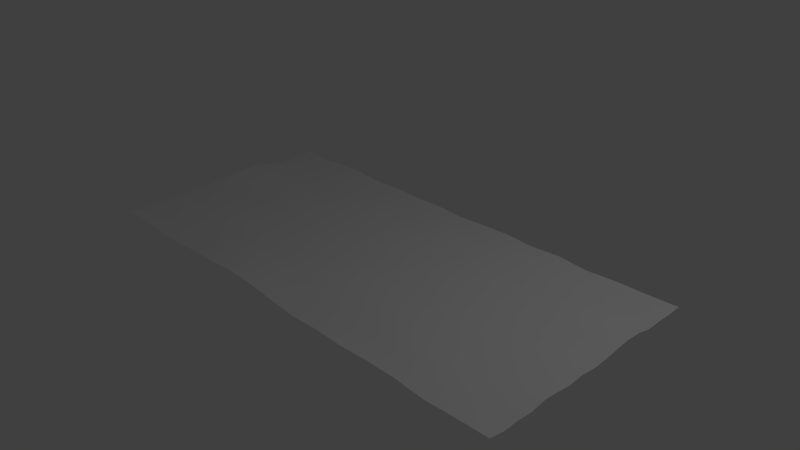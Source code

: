 # Source: rug1.blend  (saved by Blender 2.69.0; exported with 4.5.12 LTS)
import bpy
from mathutils import Matrix  # noqa: F401  (used for matrix-valued properties, if any)

bpy.ops.wm.read_factory_settings(use_empty=True)
scene = bpy.context.scene
scene.name = 'Scene'

# ---- collections
col_collection_1 = bpy.data.collections.new('Collection 1'); scene.collection.children.link(col_collection_1)

# ---- materials (node trees are filled in below, after node groups)
mat_material_001 = bpy.data.materials.new('Material.001')
mat_material_001.alpha_threshold = 0.0
mat_material_001.use_transparent_shadow = False
mat_material_001.roughness = 0.5
mat_material_001.line_color = (0.0, 0.0, 0.0, 1.0)

# ---- material node trees

# ---- world
world_world = bpy.data.worlds.new('World'); scene.world = world_world
world_world.color = (0.05088, 0.05088, 0.05088)
world_world.use_sun_shadow = False
world_world.sun_shadow_jitter_overblur = 0.0
world_world.cycles.sampling_method = 'MANUAL'
world_world.cycles.sample_map_resolution = 256

# ---- cameras
cam_camera = bpy.data.cameras.new('Camera')
cam_camera.clip_end = 100.0
cam_camera.lens = 35.0
cam_camera.sensor_width = 32.0
cam_camera.sensor_height = 18.0
cam_camera.ortho_scale = 7.314
cam_camera.dof.focus_distance = 0.0
cam_camera.dof.aperture_fstop = 128.0

# ---- lights
light_lamp = bpy.data.lights.new('Lamp', 'POINT')
light_lamp.transmission_factor = 0.0
light_lamp.cutoff_distance = 30.0
light_lamp.energy = 100.0
light_lamp.shadow_buffer_clip_start = 1.001
light_lamp.shadow_soft_size = 0.1
light_lamp.shadow_maximum_resolution = 0.006
light_lamp.use_absolute_resolution = True
light_lamp.cycles.use_multiple_importance_sampling = False

# ---- meshes
me_plane = bpy.data.meshes.new('Plane')
me_plane.from_pydata([(1.0, -1.0, 0.007502), (-1.0, -1.0, 0.0), (1.0, 1.0, 0.007502), (-1.0, 1.0, 0.0), (0.0, -1.0, 0.01034), (0.0, 1.0, -0.015), (-1.0, 0.0, 0.01914), (1.0, 0.0, -0.01416), (0.0, 0.0, -0.007502), (-0.5, -1.0, 0.01028), (-0.5, 1.0, -0.007502), (-1.0, -0.5, -0.015), (1.0, 0.5, 0.02118), (0.5, -1.0, 0.007502), (0.5, 1.0, 0.007502), (-1.0, 0.5, 0.003971), (1.0, -0.5, 0.007502), (0.0, 0.5, 0.0), (0.0, -0.5, 0.0), (-0.5, 0.0, 0.0), (0.5, 0.0, -0.007502), (0.5, 0.5, -0.015), (-0.5, 0.5, -0.007502), (-0.5, -0.5, 0.007502), (0.5, -0.5, -0.007502), (-0.75, -1.0, -0.007502), (-0.75, 1.0, 0.007502), (-1.0, -0.75, 0.0), (1.0, 0.75, 0.0007921), (0.75, -1.0, -0.015), (0.75, 1.0, 0.0), (-1.0, 0.75, -0.015), (1.0, -0.75, -0.007502), (0.0, 0.75, 0.007502), (0.0, -0.75, -0.01082), (-0.75, 0.0, 0.007502), (0.25, 0.0, 0.0), (-0.25, -1.0, 0.04339), (-0.25, 1.0, -0.007502), (-1.0, -0.25, -0.007502), (1.0, 0.25, 0.01366), (0.25, -1.0, 0.0), (0.25, 1.0, 0.007502), (-1.0, 0.25, 0.03883), (1.0, -0.25, -0.015), (0.0, 0.25, 0.0), (0.0, -0.25, 0.0), (-0.25, 0.0, 0.007502), (0.75, 0.0, -0.015), (0.5, 0.75, 0.007502), (0.5, 0.25, -0.015), (0.25, 0.5, -0.015), (0.75, 0.5, 0.007681), (-0.5, 0.75, -0.015), (-0.5, 0.25, 0.007502), (-0.75, 0.5, 0.0), (-0.25, 0.5, 0.0), (-0.5, -0.25, 0.007502), (-0.5, -0.75, 0.01175), (-0.75, -0.5, 0.007502), (-0.25, -0.5, -0.01403), (0.5, -0.25, 0.007502), (0.5, -0.75, 0.0), (0.25, -0.5, -0.007502), (0.75, -0.5, -0.015), (0.75, 0.75, 0.0), (-0.25, 0.75, -0.015), (-0.25, -0.25, 0.0), (0.75, -0.25, -0.015), (0.25, 0.75, -0.015), (0.25, 0.25, 0.0), (0.75, 0.25, -0.007333), (-0.75, 0.75, -0.015), (-0.75, 0.25, -0.01209), (-0.25, 0.25, 0.007502), (-0.75, -0.25, 0.007502), (-0.75, -0.75, -0.015), (-0.25, -0.75, 0.01318), (0.25, -0.25, -0.015), (0.25, -0.75, -0.007502), (0.75, -0.75, 0.007502), (-0.875, -1.0, 0.007502), (-0.875, 1.0, -0.015), (-1.0, -0.875, -0.007502), (1.0, 0.875, 0.0), (0.875, -1.0, 0.0), (0.875, 1.0, 0.0), (-1.0, 0.875, -0.015), (1.0, -0.875, -0.015), (0.0, 0.875, 0.007502), (0.0, -0.875, -0.0004645), (-0.875, 0.0, 0.01198), (0.125, 0.0, 0.0), (-0.125, -1.0, 0.0346), (-0.125, 1.0, 0.0), (-1.0, -0.125, 0.009134), (1.0, 0.125, -0.005393), (0.125, -1.0, -0.0149), (0.125, 1.0, 0.0), (-1.0, 0.125, 0.02736), (1.0, -0.125, 0.0), (0.0, 0.125, 0.007502), (0.0, -0.125, 0.0), (-0.125, 0.0, -0.007502), (0.875, 0.0, 0.007502), (0.5, 0.875, 0.007502), (0.5, 0.125, 0.007502), (0.125, 0.5, 0.0), (0.625, 0.5, -0.015), (-0.5, 0.875, -0.015), (-0.5, 0.125, -0.007502), (-0.875, 0.5, -0.01057), (-0.375, 0.5, 0.007502), (-0.5, -0.125, -0.007502), (-0.5, -0.875, -0.0004466), (-0.875, -0.5, 0.0), (-0.375, -0.5, -0.007502), (0.5, -0.125, -0.015), (0.5, -0.875, -0.015), (0.125, -0.5, -0.007502), (0.625, -0.5, -0.015), (-0.625, -1.0, -0.01491), (-0.625, 1.0, 0.007502), (-1.0, -0.625, 0.007502), (1.0, 0.625, -0.005434), (0.625, -1.0, 0.007502), (0.625, 1.0, -0.015), (-1.0, 0.625, -0.01342), (1.0, -0.625, -0.015), (0.0, 0.625, 0.007502), (0.0, -0.625, -0.007502), (-0.625, 0.0, -0.015), (0.375, 0.0, -0.007502), (-0.375, -1.0, 0.01954), (-0.375, 1.0, 0.0), (-1.0, -0.375, 0.007502), (1.0, 0.375, 0.02692), (0.375, -1.0, -0.007502), (0.375, 1.0, -0.007502), (-1.0, 0.375, 0.04222), (1.0, -0.375, 0.0), (0.0, 0.375, 0.0), (0.0, -0.375, 0.0), (-0.375, 0.0, 0.0), (0.625, 0.0, -0.015), (0.5, 0.625, -0.007502), (0.5, 0.375, 0.007502), (0.375, 0.5, 0.0), (0.875, 0.5, 0.02004), (-0.5, 0.625, -0.015), (-0.5, 0.375, -0.007502), (-0.625, 0.5, -0.015), (-0.125, 0.5, -0.007502), (-0.5, -0.375, -0.007502), (-0.5, -0.625, -0.015), (-0.625, -0.5, 0.007502), (-0.125, -0.5, 0.007502), (0.5, -0.375, -0.015), (0.5, -0.625, 0.007502), (0.375, -0.5, 0.007502), (0.875, -0.5, -0.007502), (0.75, 0.875, -0.015), (0.75, 0.625, -0.007502), (0.625, 0.75, 0.007502), (0.875, 0.75, -0.015), (-0.25, 0.875, 0.007502), (-0.25, 0.625, 0.0), (-0.375, 0.75, -0.007502), (-0.125, 0.75, -0.007502), (-0.25, -0.125, 0.0), (-0.25, -0.375, 0.0), (-0.375, -0.25, -0.015), (-0.125, -0.25, -0.015), (0.75, -0.125, 0.0), (0.75, -0.375, 0.0), (0.625, -0.25, -0.007502), (0.875, -0.25, 0.0), (0.25, 0.875, 0.007502), (0.25, 0.625, 0.0), (0.125, 0.75, 0.007502), (0.375, 0.75, 0.007502), (0.25, 0.375, 0.007502), (0.25, 0.125, 0.007502), (0.125, 0.25, -0.015), (0.375, 0.25, -0.007502), (0.75, 0.375, 0.008955), (0.75, 0.125, -0.007502), (0.625, 0.25, -0.007502), (0.875, 0.25, -0.002502), (-0.75, 0.875, -0.015), (-0.75, 0.625, -0.015), (-0.875, 0.75, 0.0), (-0.625, 0.75, -0.007502), (-0.75, 0.375, 0.007825), (-0.75, 0.125, -0.01464), (-0.875, 0.25, 0.01758), (-0.625, 0.25, 0.0), (-0.25, 0.375, 0.0), (-0.25, 0.125, -0.007502), (-0.375, 0.25, -0.015), (-0.125, 0.25, -0.015), (-0.75, -0.125, -0.015), (-0.75, -0.375, 0.007502), (-0.875, -0.25, 0.0), (-0.625, -0.25, -0.007502), (-0.75, -0.625, 0.0), (-0.75, -0.875, 0.007502), (-0.875, -0.75, 0.007502), (-0.625, -0.75, -0.015), (-0.25, -0.625, 0.01645), (-0.25, -0.875, 0.02375), (-0.375, -0.75, 0.01927), (-0.125, -0.75, 0.01178), (0.25, -0.125, -0.015), (0.25, -0.375, -0.015), (0.125, -0.25, 0.0), (0.375, -0.25, -0.015), (0.25, -0.625, -0.015), (0.25, -0.875, -0.007502), (0.125, -0.75, -0.007502), (0.375, -0.75, -0.015), (0.75, -0.625, -0.015), (0.75, -0.875, 0.0), (0.625, -0.75, -0.007502), (0.875, -0.75, -0.015), (0.875, 0.875, -0.015), (-0.125, 0.875, -0.015), (-0.125, -0.125, -0.015), (0.875, -0.125, 0.0), (0.375, 0.875, 0.007502), (0.375, 0.375, -0.007502), (0.875, 0.375, 0.02378), (-0.625, 0.875, 0.0), (-0.625, 0.375, -0.007502), (-0.125, 0.375, 0.007502), (-0.625, -0.125, -0.007502), (-0.625, -0.625, 0.0), (-0.125, -0.625, -0.00506), (0.375, -0.125, 0.0), (0.375, -0.625, 0.0), (0.875, -0.625, 0.0), (0.625, 0.875, 0.007502), (0.625, 0.625, 0.007502), (0.875, 0.625, 0.009793), (-0.375, 0.875, -0.015), (-0.375, 0.625, 0.007502), (-0.125, 0.625, -0.007502), (-0.375, -0.125, -0.015), (-0.375, -0.375, -0.015), (-0.125, -0.375, -0.007502), (0.625, -0.125, -0.015), (0.625, -0.375, 0.007502), (0.875, -0.375, -0.015), (0.125, 0.875, -0.007502), (0.125, 0.625, 0.0), (0.375, 0.625, -0.007502), (0.125, 0.375, -0.015), (0.125, 0.125, -0.015), (0.375, 0.125, -0.015), (0.625, 0.375, -0.015), (0.625, 0.125, -0.015), (0.875, 0.125, -0.01273), (-0.875, 0.875, 0.0), (-0.875, 0.625, -0.015), (-0.625, 0.625, 0.007502), (-0.875, 0.375, 0.03239), (-0.875, 0.125, 0.01758), (-0.625, 0.125, 0.007502), (-0.375, 0.375, 0.007502), (-0.375, 0.125, -0.015), (-0.125, 0.125, 0.0), (-0.875, -0.125, -0.015), (-0.875, -0.375, 0.007502), (-0.625, -0.375, 0.007502), (-0.875, -0.625, 0.007502), (-0.875, -0.875, -0.015), (-0.625, -0.875, -0.015), (-0.375, -0.625, 0.00995), (-0.375, -0.875, 0.02363), (-0.125, -0.875, 0.03114), (0.125, -0.125, -0.015), (0.125, -0.375, 0.0), (0.375, -0.375, 0.007502), (0.125, -0.625, 0.007502), (0.125, -0.875, -0.015), (0.375, -0.875, -0.007502), (0.625, -0.625, 0.0), (0.625, -0.875, -0.007502), (0.875, -0.875, -0.007502)], [], [(225, 84, 2, 86), (226, 89, 5, 94), (227, 102, 8, 103), (228, 100, 7, 104), (229, 105, 14, 138), (230, 146, 21, 147), (231, 136, 12, 148), (232, 109, 10, 122), (233, 150, 22, 151), (234, 141, 17, 152), (235, 113, 19, 131), (236, 154, 23, 155), (237, 130, 18, 156), (238, 117, 20, 132), (239, 158, 24, 159), (240, 128, 16, 160), (241, 161, 30, 126), (242, 162, 65, 163), (243, 124, 28, 164), (244, 165, 38, 134), (245, 166, 66, 167), (246, 129, 33, 168), (247, 169, 47, 143), (248, 170, 67, 171), (249, 142, 46, 172), (250, 173, 48, 144), (251, 174, 68, 175), (252, 140, 44, 176), (253, 177, 42, 98), (254, 178, 69, 179), (255, 145, 49, 180), (256, 181, 51, 107), (257, 182, 70, 183), (258, 106, 50, 184), (259, 185, 52, 108), (260, 186, 71, 187), (261, 96, 40, 188), (262, 189, 26, 82), (263, 190, 72, 191), (264, 149, 53, 192), (265, 193, 55, 111), (266, 194, 73, 195), (267, 110, 54, 196), (268, 197, 56, 112), (269, 198, 74, 199), (270, 101, 45, 200), (271, 201, 35, 91), (272, 202, 75, 203), (273, 153, 57, 204), (274, 205, 59, 115), (275, 206, 76, 207), (276, 114, 58, 208), (277, 209, 60, 116), (278, 210, 77, 211), (279, 90, 34, 212), (280, 213, 36, 92), (281, 214, 78, 215), (282, 157, 61, 216), (283, 217, 63, 119), (284, 218, 79, 219), (285, 118, 62, 220), (286, 221, 64, 120), (287, 222, 80, 223), (288, 88, 32, 224), (161, 225, 86, 30), (65, 164, 225, 161), (164, 28, 84, 225), (165, 226, 94, 38), (66, 168, 226, 165), (168, 33, 89, 226), (169, 227, 103, 47), (67, 172, 227, 169), (172, 46, 102, 227), (173, 228, 104, 48), (68, 176, 228, 173), (176, 44, 100, 228), (177, 229, 138, 42), (69, 180, 229, 177), (180, 49, 105, 229), (181, 230, 147, 51), (70, 184, 230, 181), (184, 50, 146, 230), (185, 231, 148, 52), (71, 188, 231, 185), (188, 40, 136, 231), (189, 232, 122, 26), (72, 192, 232, 189), (192, 53, 109, 232), (193, 233, 151, 55), (73, 196, 233, 193), (196, 54, 150, 233), (197, 234, 152, 56), (74, 200, 234, 197), (200, 45, 141, 234), (201, 235, 131, 35), (75, 204, 235, 201), (204, 57, 113, 235), (205, 236, 155, 59), (76, 208, 236, 205), (208, 58, 154, 236), (209, 237, 156, 60), (77, 212, 237, 209), (212, 34, 130, 237), (213, 238, 132, 36), (78, 216, 238, 213), (216, 61, 117, 238), (217, 239, 159, 63), (79, 220, 239, 217), (220, 62, 158, 239), (221, 240, 160, 64), (80, 224, 240, 221), (224, 32, 128, 240), (105, 241, 126, 14), (49, 163, 241, 105), (163, 65, 161, 241), (145, 242, 163, 49), (21, 108, 242, 145), (108, 52, 162, 242), (162, 243, 164, 65), (52, 148, 243, 162), (148, 12, 124, 243), (109, 244, 134, 10), (53, 167, 244, 109), (167, 66, 165, 244), (149, 245, 167, 53), (22, 112, 245, 149), (112, 56, 166, 245), (166, 246, 168, 66), (56, 152, 246, 166), (152, 17, 129, 246), (113, 247, 143, 19), (57, 171, 247, 113), (171, 67, 169, 247), (153, 248, 171, 57), (23, 116, 248, 153), (116, 60, 170, 248), (170, 249, 172, 67), (60, 156, 249, 170), (156, 18, 142, 249), (117, 250, 144, 20), (61, 175, 250, 117), (175, 68, 173, 250), (157, 251, 175, 61), (24, 120, 251, 157), (120, 64, 174, 251), (174, 252, 176, 68), (64, 160, 252, 174), (160, 16, 140, 252), (89, 253, 98, 5), (33, 179, 253, 89), (179, 69, 177, 253), (129, 254, 179, 33), (17, 107, 254, 129), (107, 51, 178, 254), (178, 255, 180, 69), (51, 147, 255, 178), (147, 21, 145, 255), (141, 256, 107, 17), (45, 183, 256, 141), (183, 70, 181, 256), (101, 257, 183, 45), (8, 92, 257, 101), (92, 36, 182, 257), (182, 258, 184, 70), (36, 132, 258, 182), (132, 20, 106, 258), (146, 259, 108, 21), (50, 187, 259, 146), (187, 71, 185, 259), (106, 260, 187, 50), (20, 144, 260, 106), (144, 48, 186, 260), (186, 261, 188, 71), (48, 104, 261, 186), (104, 7, 96, 261), (87, 262, 82, 3), (31, 191, 262, 87), (191, 72, 189, 262), (127, 263, 191, 31), (15, 111, 263, 127), (111, 55, 190, 263), (190, 264, 192, 72), (55, 151, 264, 190), (151, 22, 149, 264), (139, 265, 111, 15), (43, 195, 265, 139), (195, 73, 193, 265), (99, 266, 195, 43), (6, 91, 266, 99), (91, 35, 194, 266), (194, 267, 196, 73), (35, 131, 267, 194), (131, 19, 110, 267), (150, 268, 112, 22), (54, 199, 268, 150), (199, 74, 197, 268), (110, 269, 199, 54), (19, 143, 269, 110), (143, 47, 198, 269), (198, 270, 200, 74), (47, 103, 270, 198), (103, 8, 101, 270), (95, 271, 91, 6), (39, 203, 271, 95), (203, 75, 201, 271), (135, 272, 203, 39), (11, 115, 272, 135), (115, 59, 202, 272), (202, 273, 204, 75), (59, 155, 273, 202), (155, 23, 153, 273), (123, 274, 115, 11), (27, 207, 274, 123), (207, 76, 205, 274), (83, 275, 207, 27), (1, 81, 275, 83), (81, 25, 206, 275), (206, 276, 208, 76), (25, 121, 276, 206), (121, 9, 114, 276), (154, 277, 116, 23), (58, 211, 277, 154), (211, 77, 209, 277), (114, 278, 211, 58), (9, 133, 278, 114), (133, 37, 210, 278), (210, 279, 212, 77), (37, 93, 279, 210), (93, 4, 90, 279), (102, 280, 92, 8), (46, 215, 280, 102), (215, 78, 213, 280), (142, 281, 215, 46), (18, 119, 281, 142), (119, 63, 214, 281), (214, 282, 216, 78), (63, 159, 282, 214), (159, 24, 157, 282), (130, 283, 119, 18), (34, 219, 283, 130), (219, 79, 217, 283), (90, 284, 219, 34), (4, 97, 284, 90), (97, 41, 218, 284), (218, 285, 220, 79), (41, 137, 285, 218), (137, 13, 118, 285), (158, 286, 120, 24), (62, 223, 286, 158), (223, 80, 221, 286), (118, 287, 223, 62), (13, 125, 287, 118), (125, 29, 222, 287), (222, 288, 224, 80), (29, 85, 288, 222), (85, 0, 88, 288)])
me_plane.polygons.foreach_set('use_smooth', [True] * 256)
_uv = me_plane.uv_layers.new(name='UVMap')
_uv.uv.foreach_set('vector', [0.8425, 0.9296, 0.8985, 0.9296, 0.8985, 0.991, 0.8425, 0.991, 0.3945, 0.9296, 0.4505, 0.9296, 0.4505, 0.991, 0.3945, 0.991, 0.3945, 0.4386, 0.4505, 0.4386, 0.4505, 0.5, 0.3945, 0.5, 0.8425, 0.4386, 0.8985, 0.4386, 0.8985, 0.5, 0.8425, 0.5, 0.6185, 0.9296, 0.6745, 0.9296, 0.6745, 0.991, 0.6185, 0.991, 0.6185, 0.6841, 0.6745, 0.6841, 0.6745, 0.7455, 0.6185, 0.7455, 0.8425, 0.6841, 0.8985, 0.6841, 0.8985, 0.7455, 0.8425, 0.7455, 0.1705, 0.9296, 0.2265, 0.9296, 0.2265, 0.991, 0.1705, 0.991, 0.1705, 0.6841, 0.2265, 0.6841, 0.2265, 0.7455, 0.1705, 0.7455, 0.3945, 0.6841, 0.4505, 0.6841, 0.4505, 0.7455, 0.3945, 0.7455, 0.1705, 0.4386, 0.2265, 0.4386, 0.2265, 0.5, 0.1705, 0.5, 0.1705, 0.1931, 0.2265, 0.1931, 0.2265, 0.2545, 0.1705, 0.2545, 0.3945, 0.1931, 0.4505, 0.1931, 0.4505, 0.2545, 0.3945, 0.2545, 0.6185, 0.4386, 0.6745, 0.4386, 0.6745, 0.5, 0.6185, 0.5, 0.6185, 0.1931, 0.6745, 0.1931, 0.6745, 0.2545, 0.6185, 0.2545, 0.8425, 0.1931, 0.8985, 0.1931, 0.8985, 0.2545, 0.8425, 0.2545, 0.7305, 0.9296, 0.7865, 0.9296, 0.7865, 0.991, 0.7305, 0.991, 0.7305, 0.8069, 0.7865, 0.8069, 0.7865, 0.8683, 0.7305, 0.8683, 0.8425, 0.8069, 0.8985, 0.8069, 0.8985, 0.8683, 0.8425, 0.8683, 0.2825, 0.9296, 0.3385, 0.9296, 0.3385, 0.991, 0.2825, 0.991, 0.2825, 0.8069, 0.3385, 0.8069, 0.3385, 0.8683, 0.2825, 0.8683, 0.3945, 0.8069, 0.4505, 0.8069, 0.4505, 0.8683, 0.3945, 0.8683, 0.2825, 0.4386, 0.3385, 0.4386, 0.3385, 0.5, 0.2825, 0.5, 0.2825, 0.3159, 0.3385, 0.3159, 0.3385, 0.3772, 0.2825, 0.3772, 0.3945, 0.3159, 0.4505, 0.3159, 0.4505, 0.3772, 0.3945, 0.3772, 0.7305, 0.4386, 0.7865, 0.4386, 0.7865, 0.5, 0.7305, 0.5, 0.7305, 0.3159, 0.7865, 0.3159, 0.7865, 0.3772, 0.7305, 0.3772, 0.8425, 0.3159, 0.8985, 0.3159, 0.8985, 0.3772, 0.8425, 0.3772, 0.5065, 0.9296, 0.5625, 0.9296, 0.5625, 0.991, 0.5065, 0.991, 0.5065, 0.8069, 0.5625, 0.8069, 0.5625, 0.8683, 0.5065, 0.8683, 0.6185, 0.8069, 0.6745, 0.8069, 0.6745, 0.8683, 0.6185, 0.8683, 0.5065, 0.6841, 0.5625, 0.6841, 0.5625, 0.7455, 0.5065, 0.7455, 0.5065, 0.5614, 0.5625, 0.5614, 0.5625, 0.6228, 0.5065, 0.6228, 0.6185, 0.5614, 0.6745, 0.5614, 0.6745, 0.6228, 0.6185, 0.6228, 0.7305, 0.6841, 0.7865, 0.6841, 0.7865, 0.7455, 0.7305, 0.7455, 0.7305, 0.5614, 0.7865, 0.5614, 0.7865, 0.6228, 0.7305, 0.6228, 0.8425, 0.5614, 0.8985, 0.5614, 0.8985, 0.6228, 0.8425, 0.6228, 0.05855, 0.9296, 0.1145, 0.9296, 0.1145, 0.991, 0.05855, 0.991, 0.05855, 0.8069, 0.1145, 0.8069, 0.1145, 0.8683, 0.05855, 0.8683, 0.1705, 0.8069, 0.2265, 0.8069, 0.2265, 0.8683, 0.1705, 0.8683, 0.05855, 0.6841, 0.1145, 0.6841, 0.1145, 0.7455, 0.05855, 0.7455, 0.05855, 0.5614, 0.1145, 0.5614, 0.1145, 0.6228, 0.05855, 0.6228, 0.1705, 0.5614, 0.2265, 0.5614, 0.2265, 0.6228, 0.1705, 0.6228, 0.2825, 0.6841, 0.3385, 0.6841, 0.3385, 0.7455, 0.2825, 0.7455, 0.2825, 0.5614, 0.3385, 0.5614, 0.3385, 0.6228, 0.2825, 0.6228, 0.3945, 0.5614, 0.4505, 0.5614, 0.4505, 0.6228, 0.3945, 0.6228, 0.05855, 0.4386, 0.1145, 0.4386, 0.1145, 0.5, 0.05855, 0.5, 0.05855, 0.3159, 0.1145, 0.3159, 0.1145, 0.3772, 0.05855, 0.3772, 0.1705, 0.3159, 0.2265, 0.3159, 0.2265, 0.3772, 0.1705, 0.3772, 0.05855, 0.1931, 0.1145, 0.1931, 0.1145, 0.2545, 0.05855, 0.2545, 0.05855, 0.07036, 0.1145, 0.07036, 0.1145, 0.1317, 0.05855, 0.1317, 0.1705, 0.07036, 0.2265, 0.07036, 0.2265, 0.1317, 0.1705, 0.1317, 0.2825, 0.1931, 0.3385, 0.1931, 0.3385, 0.2545, 0.2825, 0.2545, 0.2825, 0.07036, 0.3385, 0.07036, 0.3385, 0.1317, 0.2825, 0.1317, 0.3945, 0.07036, 0.4505, 0.07036, 0.4505, 0.1317, 0.3945, 0.1317, 0.5065, 0.4386, 0.5625, 0.4386, 0.5625, 0.5, 0.5065, 0.5, 0.5065, 0.3159, 0.5625, 0.3159, 0.5625, 0.3772, 0.5065, 0.3772, 0.6185, 0.3159, 0.6745, 0.3159, 0.6745, 0.3772, 0.6185, 0.3772, 0.5065, 0.1931, 0.5625, 0.1931, 0.5625, 0.2545, 0.5065, 0.2545, 0.5065, 0.07036, 0.5625, 0.07036, 0.5625, 0.1317, 0.5065, 0.1317, 0.6185, 0.07036, 0.6745, 0.07036, 0.6745, 0.1317, 0.6185, 0.1317, 0.7305, 0.1931, 0.7865, 0.1931, 0.7865, 0.2545, 0.7305, 0.2545, 0.7305, 0.07036, 0.7865, 0.07036, 0.7865, 0.1317, 0.7305, 0.1317, 0.8425, 0.07036, 0.8985, 0.07036, 0.8985, 0.1317, 0.8425, 0.1317, 0.7865, 0.9296, 0.8425, 0.9296, 0.8425, 0.991, 0.7865, 0.991, 0.7865, 0.8683, 0.8425, 0.8683, 0.8425, 0.9296, 0.7865, 0.9296, 0.8425, 0.8683, 0.8985, 0.8683, 0.8985, 0.9296, 0.8425, 0.9296, 0.3385, 0.9296, 0.3945, 0.9296, 0.3945, 0.991, 0.3385, 0.991, 0.3385, 0.8683, 0.3945, 0.8683, 0.3945, 0.9296, 0.3385, 0.9296, 0.3945, 0.8683, 0.4505, 0.8683, 0.4505, 0.9296, 0.3945, 0.9296, 0.3385, 0.4386, 0.3945, 0.4386, 0.3945, 0.5, 0.3385, 0.5, 0.3385, 0.3772, 0.3945, 0.3772, 0.3945, 0.4386, 0.3385, 0.4386, 0.3945, 0.3772, 0.4505, 0.3772, 0.4505, 0.4386, 0.3945, 0.4386, 0.7865, 0.4386, 0.8425, 0.4386, 0.8425, 0.5, 0.7865, 0.5, 0.7865, 0.3772, 0.8425, 0.3772, 0.8425, 0.4386, 0.7865, 0.4386, 0.8425, 0.3772, 0.8985, 0.3772, 0.8985, 0.4386, 0.8425, 0.4386, 0.5625, 0.9296, 0.6185, 0.9296, 0.6185, 0.991, 0.5625, 0.991, 0.5625, 0.8683, 0.6185, 0.8683, 0.6185, 0.9296, 0.5625, 0.9296, 0.6185, 0.8683, 0.6745, 0.8683, 0.6745, 0.9296, 0.6185, 0.9296, 0.5625, 0.6841, 0.6185, 0.6841, 0.6185, 0.7455, 0.5625, 0.7455, 0.5625, 0.6228, 0.6185, 0.6228, 0.6185, 0.6841, 0.5625, 0.6841, 0.6185, 0.6228, 0.6745, 0.6228, 0.6745, 0.6841, 0.6185, 0.6841, 0.7865, 0.6841, 0.8425, 0.6841, 0.8425, 0.7455, 0.7865, 0.7455, 0.7865, 0.6228, 0.8425, 0.6228, 0.8425, 0.6841, 0.7865, 0.6841, 0.8425, 0.6228, 0.8985, 0.6228, 0.8985, 0.6841, 0.8425, 0.6841, 0.1145, 0.9296, 0.1705, 0.9296, 0.1705, 0.991, 0.1145, 0.991, 0.1145, 0.8683, 0.1705, 0.8683, 0.1705, 0.9296, 0.1145, 0.9296, 0.1705, 0.8683, 0.2265, 0.8683, 0.2265, 0.9296, 0.1705, 0.9296, 0.1145, 0.6841, 0.1705, 0.6841, 0.1705, 0.7455, 0.1145, 0.7455, 0.1145, 0.6228, 0.1705, 0.6228, 0.1705, 0.6841, 0.1145, 0.6841, 0.1705, 0.6228, 0.2265, 0.6228, 0.2265, 0.6841, 0.1705, 0.6841, 0.3385, 0.6841, 0.3945, 0.6841, 0.3945, 0.7455, 0.3385, 0.7455, 0.3385, 0.6228, 0.3945, 0.6228, 0.3945, 0.6841, 0.3385, 0.6841, 0.3945, 0.6228, 0.4505, 0.6228, 0.4505, 0.6841, 0.3945, 0.6841, 0.1145, 0.4386, 0.1705, 0.4386, 0.1705, 0.5, 0.1145, 0.5, 0.1145, 0.3772, 0.1705, 0.3772, 0.1705, 0.4386, 0.1145, 0.4386, 0.1705, 0.3772, 0.2265, 0.3772, 0.2265, 0.4386, 0.1705, 0.4386, 0.1145, 0.1931, 0.1705, 0.1931, 0.1705, 0.2545, 0.1145, 0.2545, 0.1145, 0.1317, 0.1705, 0.1317, 0.1705, 0.1931, 0.1145, 0.1931, 0.1705, 0.1317, 0.2265, 0.1317, 0.2265, 0.1931, 0.1705, 0.1931, 0.3385, 0.1931, 0.3945, 0.1931, 0.3945, 0.2545, 0.3385, 0.2545, 0.3385, 0.1317, 0.3945, 0.1317, 0.3945, 0.1931, 0.3385, 0.1931, 0.3945, 0.1317, 0.4505, 0.1317, 0.4505, 0.1931, 0.3945, 0.1931, 0.5625, 0.4386, 0.6185, 0.4386, 0.6185, 0.5, 0.5625, 0.5, 0.5625, 0.3772, 0.6185, 0.3772, 0.6185, 0.4386, 0.5625, 0.4386, 0.6185, 0.3772, 0.6745, 0.3772, 0.6745, 0.4386, 0.6185, 0.4386, 0.5625, 0.1931, 0.6185, 0.1931, 0.6185, 0.2545, 0.5625, 0.2545, 0.5625, 0.1317, 0.6185, 0.1317, 0.6185, 0.1931, 0.5625, 0.1931, 0.6185, 0.1317, 0.6745, 0.1317, 0.6745, 0.1931, 0.6185, 0.1931, 0.7865, 0.1931, 0.8425, 0.1931, 0.8425, 0.2545, 0.7865, 0.2545, 0.7865, 0.1317, 0.8425, 0.1317, 0.8425, 0.1931, 0.7865, 0.1931, 0.8425, 0.1317, 0.8985, 0.1317, 0.8985, 0.1931, 0.8425, 0.1931, 0.6745, 0.9296, 0.7305, 0.9296, 0.7305, 0.991, 0.6745, 0.991, 0.6745, 0.8683, 0.7305, 0.8683, 0.7305, 0.9296, 0.6745, 0.9296, 0.7305, 0.8683, 0.7865, 0.8683, 0.7865, 0.9296, 0.7305, 0.9296, 0.6745, 0.8069, 0.7305, 0.8069, 0.7305, 0.8683, 0.6745, 0.8683, 0.6745, 0.7455, 0.7305, 0.7455, 0.7305, 0.8069, 0.6745, 0.8069, 0.7305, 0.7455, 0.7865, 0.7455, 0.7865, 0.8069, 0.7305, 0.8069, 0.7865, 0.8069, 0.8425, 0.8069, 0.8425, 0.8683, 0.7865, 0.8683, 0.7865, 0.7455, 0.8425, 0.7455, 0.8425, 0.8069, 0.7865, 0.8069, 0.8425, 0.7455, 0.8985, 0.7455, 0.8985, 0.8069, 0.8425, 0.8069, 0.2265, 0.9296, 0.2825, 0.9296, 0.2825, 0.991, 0.2265, 0.991, 0.2265, 0.8683, 0.2825, 0.8683, 0.2825, 0.9296, 0.2265, 0.9296, 0.2825, 0.8683, 0.3385, 0.8683, 0.3385, 0.9296, 0.2825, 0.9296, 0.2265, 0.8069, 0.2825, 0.8069, 0.2825, 0.8683, 0.2265, 0.8683, 0.2265, 0.7455, 0.2825, 0.7455, 0.2825, 0.8069, 0.2265, 0.8069, 0.2825, 0.7455, 0.3385, 0.7455, 0.3385, 0.8069, 0.2825, 0.8069, 0.3385, 0.8069, 0.3945, 0.8069, 0.3945, 0.8683, 0.3385, 0.8683, 0.3385, 0.7455, 0.3945, 0.7455, 0.3945, 0.8069, 0.3385, 0.8069, 0.3945, 0.7455, 0.4505, 0.7455, 0.4505, 0.8069, 0.3945, 0.8069, 0.2265, 0.4386, 0.2825, 0.4386, 0.2825, 0.5, 0.2265, 0.5, 0.2265, 0.3772, 0.2825, 0.3772, 0.2825, 0.4386, 0.2265, 0.4386, 0.2825, 0.3772, 0.3385, 0.3772, 0.3385, 0.4386, 0.2825, 0.4386, 0.2265, 0.3159, 0.2825, 0.3159, 0.2825, 0.3772, 0.2265, 0.3772, 0.2265, 0.2545, 0.2825, 0.2545, 0.2825, 0.3159, 0.2265, 0.3159, 0.2825, 0.2545, 0.3385, 0.2545, 0.3385, 0.3159, 0.2825, 0.3159, 0.3385, 0.3159, 0.3945, 0.3159, 0.3945, 0.3772, 0.3385, 0.3772, 0.3385, 0.2545, 0.3945, 0.2545, 0.3945, 0.3159, 0.3385, 0.3159, 0.3945, 0.2545, 0.4505, 0.2545, 0.4505, 0.3159, 0.3945, 0.3159, 0.6745, 0.4386, 0.7305, 0.4386, 0.7305, 0.5, 0.6745, 0.5, 0.6745, 0.3772, 0.7305, 0.3772, 0.7305, 0.4386, 0.6745, 0.4386, 0.7305, 0.3772, 0.7865, 0.3772, 0.7865, 0.4386, 0.7305, 0.4386, 0.6745, 0.3159, 0.7305, 0.3159, 0.7305, 0.3772, 0.6745, 0.3772, 0.6745, 0.2545, 0.7305, 0.2545, 0.7305, 0.3159, 0.6745, 0.3159, 0.7305, 0.2545, 0.7865, 0.2545, 0.7865, 0.3159, 0.7305, 0.3159, 0.7865, 0.3159, 0.8425, 0.3159, 0.8425, 0.3772, 0.7865, 0.3772, 0.7865, 0.2545, 0.8425, 0.2545, 0.8425, 0.3159, 0.7865, 0.3159, 0.8425, 0.2545, 0.8985, 0.2545, 0.8985, 0.3159, 0.8425, 0.3159, 0.4505, 0.9296, 0.5065, 0.9296, 0.5065, 0.991, 0.4505, 0.991, 0.4505, 0.8683, 0.5065, 0.8683, 0.5065, 0.9296, 0.4505, 0.9296, 0.5065, 0.8683, 0.5625, 0.8683, 0.5625, 0.9296, 0.5065, 0.9296, 0.4505, 0.8069, 0.5065, 0.8069, 0.5065, 0.8683, 0.4505, 0.8683, 0.4505, 0.7455, 0.5065, 0.7455, 0.5065, 0.8069, 0.4505, 0.8069, 0.5065, 0.7455, 0.5625, 0.7455, 0.5625, 0.8069, 0.5065, 0.8069, 0.5625, 0.8069, 0.6185, 0.8069, 0.6185, 0.8683, 0.5625, 0.8683, 0.5625, 0.7455, 0.6185, 0.7455, 0.6185, 0.8069, 0.5625, 0.8069, 0.6185, 0.7455, 0.6745, 0.7455, 0.6745, 0.8069, 0.6185, 0.8069, 0.4505, 0.6841, 0.5065, 0.6841, 0.5065, 0.7455, 0.4505, 0.7455, 0.4505, 0.6228, 0.5065, 0.6228, 0.5065, 0.6841, 0.4505, 0.6841, 0.5065, 0.6228, 0.5625, 0.6228, 0.5625, 0.6841, 0.5065, 0.6841, 0.4505, 0.5614, 0.5065, 0.5614, 0.5065, 0.6228, 0.4505, 0.6228, 0.4505, 0.5, 0.5065, 0.5, 0.5065, 0.5614, 0.4505, 0.5614, 0.5065, 0.5, 0.5625, 0.5, 0.5625, 0.5614, 0.5065, 0.5614, 0.5625, 0.5614, 0.6185, 0.5614, 0.6185, 0.6228, 0.5625, 0.6228, 0.5625, 0.5, 0.6185, 0.5, 0.6185, 0.5614, 0.5625, 0.5614, 0.6185, 0.5, 0.6745, 0.5, 0.6745, 0.5614, 0.6185, 0.5614, 0.6745, 0.6841, 0.7305, 0.6841, 0.7305, 0.7455, 0.6745, 0.7455, 0.6745, 0.6228, 0.7305, 0.6228, 0.7305, 0.6841, 0.6745, 0.6841, 0.7305, 0.6228, 0.7865, 0.6228, 0.7865, 0.6841, 0.7305, 0.6841, 0.6745, 0.5614, 0.7305, 0.5614, 0.7305, 0.6228, 0.6745, 0.6228, 0.6745, 0.5, 0.7305, 0.5, 0.7305, 0.5614, 0.6745, 0.5614, 0.7305, 0.5, 0.7865, 0.5, 0.7865, 0.5614, 0.7305, 0.5614, 0.7865, 0.5614, 0.8425, 0.5614, 0.8425, 0.6228, 0.7865, 0.6228, 0.7865, 0.5, 0.8425, 0.5, 0.8425, 0.5614, 0.7865, 0.5614, 0.8425, 0.5, 0.8985, 0.5, 0.8985, 0.5614, 0.8425, 0.5614, 0.002557, 0.9296, 0.05855, 0.9296, 0.05855, 0.991, 0.002557, 0.991, 0.002557, 0.8683, 0.05855, 0.8683, 0.05855, 0.9296, 0.002557, 0.9296, 0.05855, 0.8683, 0.1145, 0.8683, 0.1145, 0.9296, 0.05855, 0.9296, 0.002557, 0.8069, 0.05855, 0.8069, 0.05855, 0.8683, 0.002557, 0.8683, 0.002557, 0.7455, 0.05855, 0.7455, 0.05855, 0.8069, 0.002557, 0.8069, 0.05855, 0.7455, 0.1145, 0.7455, 0.1145, 0.8069, 0.05855, 0.8069, 0.1145, 0.8069, 0.1705, 0.8069, 0.1705, 0.8683, 0.1145, 0.8683, 0.1145, 0.7455, 0.1705, 0.7455, 0.1705, 0.8069, 0.1145, 0.8069, 0.1705, 0.7455, 0.2265, 0.7455, 0.2265, 0.8069, 0.1705, 0.8069, 0.002557, 0.6841, 0.05855, 0.6841, 0.05855, 0.7455, 0.002557, 0.7455, 0.002557, 0.6228, 0.05855, 0.6228, 0.05855, 0.6841, 0.002557, 0.6841, 0.05855, 0.6228, 0.1145, 0.6228, 0.1145, 0.6841, 0.05855, 0.6841, 0.002557, 0.5614, 0.05855, 0.5614, 0.05855, 0.6228, 0.002557, 0.6228, 0.002557, 0.5, 0.05855, 0.5, 0.05855, 0.5614, 0.002557, 0.5614, 0.05855, 0.5, 0.1145, 0.5, 0.1145, 0.5614, 0.05855, 0.5614, 0.1145, 0.5614, 0.1705, 0.5614, 0.1705, 0.6228, 0.1145, 0.6228, 0.1145, 0.5, 0.1705, 0.5, 0.1705, 0.5614, 0.1145, 0.5614, 0.1705, 0.5, 0.2265, 0.5, 0.2265, 0.5614, 0.1705, 0.5614, 0.2265, 0.6841, 0.2825, 0.6841, 0.2825, 0.7455, 0.2265, 0.7455, 0.2265, 0.6228, 0.2825, 0.6228, 0.2825, 0.6841, 0.2265, 0.6841, 0.2825, 0.6228, 0.3385, 0.6228, 0.3385, 0.6841, 0.2825, 0.6841, 0.2265, 0.5614, 0.2825, 0.5614, 0.2825, 0.6228, 0.2265, 0.6228, 0.2265, 0.5, 0.2825, 0.5, 0.2825, 0.5614, 0.2265, 0.5614, 0.2825, 0.5, 0.3385, 0.5, 0.3385, 0.5614, 0.2825, 0.5614, 0.3385, 0.5614, 0.3945, 0.5614, 0.3945, 0.6228, 0.3385, 0.6228, 0.3385, 0.5, 0.3945, 0.5, 0.3945, 0.5614, 0.3385, 0.5614, 0.3945, 0.5, 0.4505, 0.5, 0.4505, 0.5614, 0.3945, 0.5614, 0.002557, 0.4386, 0.05855, 0.4386, 0.05855, 0.5, 0.002557, 0.5, 0.002557, 0.3772, 0.05855, 0.3772, 0.05855, 0.4386, 0.002557, 0.4386, 0.05855, 0.3772, 0.1145, 0.3772, 0.1145, 0.4386, 0.05855, 0.4386, 0.002557, 0.3159, 0.05855, 0.3159, 0.05855, 0.3772, 0.002557, 0.3772, 0.002557, 0.2545, 0.05855, 0.2545, 0.05855, 0.3159, 0.002557, 0.3159, 0.05855, 0.2545, 0.1145, 0.2545, 0.1145, 0.3159, 0.05855, 0.3159, 0.1145, 0.3159, 0.1705, 0.3159, 0.1705, 0.3772, 0.1145, 0.3772, 0.1145, 0.2545, 0.1705, 0.2545, 0.1705, 0.3159, 0.1145, 0.3159, 0.1705, 0.2545, 0.2265, 0.2545, 0.2265, 0.3159, 0.1705, 0.3159, 0.002557, 0.1931, 0.05855, 0.1931, 0.05855, 0.2545, 0.002557, 0.2545, 0.002557, 0.1317, 0.05855, 0.1317, 0.05855, 0.1931, 0.002557, 0.1931, 0.05855, 0.1317, 0.1145, 0.1317, 0.1145, 0.1931, 0.05855, 0.1931, 0.002557, 0.07036, 0.05855, 0.07036, 0.05855, 0.1317, 0.002557, 0.1317, 0.002557, 0.008978, 0.05855, 0.008978, 0.05855, 0.07036, 0.002557, 0.07036, 0.05855, 0.008978, 0.1145, 0.008978, 0.1145, 0.07036, 0.05855, 0.07036, 0.1145, 0.07036, 0.1705, 0.07036, 0.1705, 0.1317, 0.1145, 0.1317, 0.1145, 0.008978, 0.1705, 0.008978, 0.1705, 0.07036, 0.1145, 0.07036, 0.1705, 0.008978, 0.2265, 0.008978, 0.2265, 0.07036, 0.1705, 0.07036, 0.2265, 0.1931, 0.2825, 0.1931, 0.2825, 0.2545, 0.2265, 0.2545, 0.2265, 0.1317, 0.2825, 0.1317, 0.2825, 0.1931, 0.2265, 0.1931, 0.2825, 0.1317, 0.3385, 0.1317, 0.3385, 0.1931, 0.2825, 0.1931, 0.2265, 0.07036, 0.2825, 0.07036, 0.2825, 0.1317, 0.2265, 0.1317, 0.2265, 0.008978, 0.2825, 0.008978, 0.2825, 0.07036, 0.2265, 0.07036, 0.2825, 0.008978, 0.3385, 0.008978, 0.3385, 0.07036, 0.2825, 0.07036, 0.3385, 0.07036, 0.3945, 0.07036, 0.3945, 0.1317, 0.3385, 0.1317, 0.3385, 0.008978, 0.3945, 0.008978, 0.3945, 0.07036, 0.3385, 0.07036, 0.3945, 0.008978, 0.4505, 0.008978, 0.4505, 0.07036, 0.3945, 0.07036, 0.4505, 0.4386, 0.5065, 0.4386, 0.5065, 0.5, 0.4505, 0.5, 0.4505, 0.3772, 0.5065, 0.3772, 0.5065, 0.4386, 0.4505, 0.4386, 0.5065, 0.3772, 0.5625, 0.3772, 0.5625, 0.4386, 0.5065, 0.4386, 0.4505, 0.3159, 0.5065, 0.3159, 0.5065, 0.3772, 0.4505, 0.3772, 0.4505, 0.2545, 0.5065, 0.2545, 0.5065, 0.3159, 0.4505, 0.3159, 0.5065, 0.2545, 0.5625, 0.2545, 0.5625, 0.3159, 0.5065, 0.3159, 0.5625, 0.3159, 0.6185, 0.3159, 0.6185, 0.3772, 0.5625, 0.3772, 0.5625, 0.2545, 0.6185, 0.2545, 0.6185, 0.3159, 0.5625, 0.3159, 0.6185, 0.2545, 0.6745, 0.2545, 0.6745, 0.3159, 0.6185, 0.3159, 0.4505, 0.1931, 0.5065, 0.1931, 0.5065, 0.2545, 0.4505, 0.2545, 0.4505, 0.1317, 0.5065, 0.1317, 0.5065, 0.1931, 0.4505, 0.1931, 0.5065, 0.1317, 0.5625, 0.1317, 0.5625, 0.1931, 0.5065, 0.1931, 0.4505, 0.07036, 0.5065, 0.07036, 0.5065, 0.1317, 0.4505, 0.1317, 0.4505, 0.008978, 0.5065, 0.008978, 0.5065, 0.07036, 0.4505, 0.07036, 0.5065, 0.008978, 0.5625, 0.008978, 0.5625, 0.07036, 0.5065, 0.07036, 0.5625, 0.07036, 0.6185, 0.07036, 0.6185, 0.1317, 0.5625, 0.1317, 0.5625, 0.008978, 0.6185, 0.008978, 0.6185, 0.07036, 0.5625, 0.07036, 0.6185, 0.008978, 0.6745, 0.008978, 0.6745, 0.07036, 0.6185, 0.07036, 0.6745, 0.1931, 0.7305, 0.1931, 0.7305, 0.2545, 0.6745, 0.2545, 0.6745, 0.1317, 0.7305, 0.1317, 0.7305, 0.1931, 0.6745, 0.1931, 0.7305, 0.1317, 0.7865, 0.1317, 0.7865, 0.1931, 0.7305, 0.1931, 0.6745, 0.07036, 0.7305, 0.07036, 0.7305, 0.1317, 0.6745, 0.1317, 0.6745, 0.008978, 0.7305, 0.008978, 0.7305, 0.07036, 0.6745, 0.07036, 0.7305, 0.008978, 0.7865, 0.008978, 0.7865, 0.07036, 0.7305, 0.07036, 0.7865, 0.07036, 0.8425, 0.07036, 0.8425, 0.1317, 0.7865, 0.1317, 0.7865, 0.008978, 0.8425, 0.008978, 0.8425, 0.07036, 0.7865, 0.07036, 0.8425, 0.008978, 0.8985, 0.008978, 0.8985, 0.07036, 0.8425, 0.07036])
me_plane.materials.append(mat_material_001)
me_plane.use_remesh_preserve_volume = False
me_plane.use_remesh_preserve_attributes = False
me_plane.use_mirror_vertex_groups = False
me_plane.update()

# ---- objects
ob_plane = bpy.data.objects.new('Plane', me_plane)
ob_lamp = bpy.data.objects.new('Lamp', light_lamp)
ob_camera = bpy.data.objects.new('Camera', cam_camera)

# ---- transforms, parenting, visibility, modifiers, constraints
ob_plane.location = (0.0, 0.0, 0.0)
ob_plane.scale = (3.416, 1.627, 1.627)
ob_plane.lineart.crease_threshold = 0.0
ob_lamp.location = (4.076, 1.005, 5.904)
ob_lamp.rotation_euler = (0.6503, 0.05522, 1.866)
ob_lamp.lock_rotations_4d = False
ob_lamp.empty_display_type = 'ARROWS'
ob_lamp.color = (0.0, 0.0, 0.0, 0.0)
ob_lamp.lineart.crease_threshold = 0.0
ob_camera.location = (7.481, -6.508, 5.344)
ob_camera.rotation_euler = (1.109, 0.01082, 0.8149)
ob_camera.lock_rotations_4d = False
ob_camera.empty_display_type = 'ARROWS'
ob_camera.color = (0.0, 0.0, 0.0, 0.0)
ob_camera.display_type = 'WIRE'
ob_camera.lineart.crease_threshold = 0.0

# ---- collection membership
col_collection_1.objects.link(ob_plane)
col_collection_1.objects.link(ob_lamp)
col_collection_1.objects.link(ob_camera)

# ---- scene / render settings (as saved in the file)
scene.camera = ob_camera
scene.frame_start = 1; scene.frame_end = 250; scene.frame_set(1)
scene.render.engine = 'BLENDER_EEVEE_NEXT'
scene.render.image_settings.compression = 90
scene.render.resolution_percentage = 50
scene.render.dither_intensity = 0.0
scene.cycles.use_denoising = False
scene.cycles.samples = 10
scene.cycles.sampling_pattern = 'TABULATED_SOBOL'
scene.cycles.light_sampling_threshold = 0.0
scene.cycles.use_adaptive_sampling = False
scene.cycles.use_light_tree = False
scene.cycles.blur_glossy = 0.0
scene.cycles.volume_bounces = 1
scene.cycles.pixel_filter_type = 'GAUSSIAN'
scene.cycles.sample_clamp_indirect = 0.0
scene.view_settings.view_transform = 'Standard'
bpy.context.view_layer.update()
